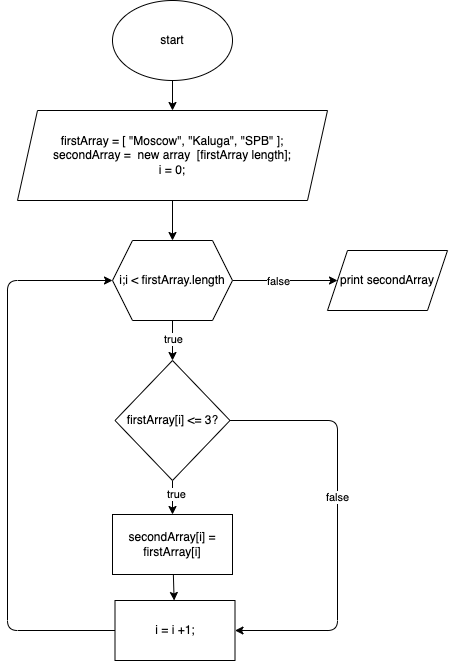

The diagram above was exported from draw.io. Its source (the exported page's mxGraphModel, read from the mxfile embedded in the PNG):
<mxGraphModel dx="997" dy="663" grid="1" gridSize="10" guides="1" tooltips="1" connect="1" arrows="1" fold="1" page="1" pageScale="1" pageWidth="827" pageHeight="1169" math="0" shadow="0">
  <root>
    <mxCell id="0" />
    <mxCell id="1" parent="0" />
    <mxCell id="4" value="" style="edgeStyle=none;html=1;" edge="1" parent="1" source="2" target="5">
      <mxGeometry relative="1" as="geometry">
        <mxPoint x="140" y="150" as="targetPoint" />
        <Array as="points" />
      </mxGeometry>
    </mxCell>
    <mxCell id="2" value="start" style="ellipse;whiteSpace=wrap;html=1;" vertex="1" parent="1">
      <mxGeometry x="155" y="40" width="120" height="80" as="geometry" />
    </mxCell>
    <mxCell id="7" value="" style="edgeStyle=none;html=1;" edge="1" parent="1" source="5">
      <mxGeometry relative="1" as="geometry">
        <mxPoint x="215" y="280" as="targetPoint" />
      </mxGeometry>
    </mxCell>
    <mxCell id="5" value="firstArray = [ &quot;Moscow&quot;, &quot;Kaluga&quot;, &quot;SPB&quot; ];&lt;br&gt;secondArray =&amp;nbsp; new array&amp;nbsp; [firstArray length];&lt;br&gt;i = 0;" style="shape=parallelogram;perimeter=parallelogramPerimeter;whiteSpace=wrap;html=1;fixedSize=1;" vertex="1" parent="1">
      <mxGeometry x="60" y="150" width="310" height="90" as="geometry" />
    </mxCell>
    <mxCell id="11" style="edgeStyle=none;html=1;entryX=0.5;entryY=0;entryDx=0;entryDy=0;" edge="1" parent="1" source="8" target="9">
      <mxGeometry relative="1" as="geometry" />
    </mxCell>
    <mxCell id="21" value="true" style="edgeLabel;html=1;align=center;verticalAlign=middle;resizable=0;points=[];" vertex="1" connectable="0" parent="11">
      <mxGeometry x="-0.0583" y="-1" relative="1" as="geometry">
        <mxPoint x="1" as="offset" />
      </mxGeometry>
    </mxCell>
    <mxCell id="20" style="edgeStyle=none;html=1;entryX=0;entryY=0.5;entryDx=0;entryDy=0;" edge="1" parent="1" source="8" target="19">
      <mxGeometry relative="1" as="geometry" />
    </mxCell>
    <mxCell id="22" value="false" style="edgeLabel;html=1;align=center;verticalAlign=middle;resizable=0;points=[];" vertex="1" connectable="0" parent="20">
      <mxGeometry x="-0.1524" relative="1" as="geometry">
        <mxPoint as="offset" />
      </mxGeometry>
    </mxCell>
    <mxCell id="8" value="i;i &amp;lt; firstArray.length&lt;br&gt;" style="shape=hexagon;perimeter=hexagonPerimeter2;whiteSpace=wrap;html=1;fixedSize=1;" vertex="1" parent="1">
      <mxGeometry x="155" y="280" width="120" height="80" as="geometry" />
    </mxCell>
    <mxCell id="14" value="" style="edgeStyle=none;html=1;" edge="1" parent="1" source="9" target="13">
      <mxGeometry relative="1" as="geometry" />
    </mxCell>
    <mxCell id="23" value="true" style="edgeLabel;html=1;align=center;verticalAlign=middle;resizable=0;points=[];" vertex="1" connectable="0" parent="14">
      <mxGeometry x="-0.2353" y="3" relative="1" as="geometry">
        <mxPoint as="offset" />
      </mxGeometry>
    </mxCell>
    <mxCell id="16" style="edgeStyle=none;html=1;entryX=1;entryY=0.5;entryDx=0;entryDy=0;" edge="1" parent="1" source="9" target="12">
      <mxGeometry relative="1" as="geometry">
        <Array as="points">
          <mxPoint x="380" y="460" />
          <mxPoint x="380" y="670" />
        </Array>
      </mxGeometry>
    </mxCell>
    <mxCell id="24" value="false" style="edgeLabel;html=1;align=center;verticalAlign=middle;resizable=0;points=[];" vertex="1" connectable="0" parent="16">
      <mxGeometry x="-0.1246" y="-1" relative="1" as="geometry">
        <mxPoint as="offset" />
      </mxGeometry>
    </mxCell>
    <mxCell id="9" value="firstArray[i] &amp;lt;= 3?" style="rhombus;whiteSpace=wrap;html=1;" vertex="1" parent="1">
      <mxGeometry x="157.5" y="400" width="115" height="120" as="geometry" />
    </mxCell>
    <mxCell id="17" style="edgeStyle=none;html=1;entryX=0;entryY=0.5;entryDx=0;entryDy=0;" edge="1" parent="1" source="12" target="8">
      <mxGeometry relative="1" as="geometry">
        <Array as="points">
          <mxPoint x="50" y="670" />
          <mxPoint x="50" y="320" />
        </Array>
      </mxGeometry>
    </mxCell>
    <mxCell id="12" value="i = i +1;" style="rounded=0;whiteSpace=wrap;html=1;" vertex="1" parent="1">
      <mxGeometry x="157.5" y="640" width="120" height="60" as="geometry" />
    </mxCell>
    <mxCell id="15" value="" style="edgeStyle=none;html=1;" edge="1" parent="1" source="13" target="12">
      <mxGeometry relative="1" as="geometry" />
    </mxCell>
    <mxCell id="13" value="secondArray[i] = firstArray[i]" style="whiteSpace=wrap;html=1;" vertex="1" parent="1">
      <mxGeometry x="155" y="554" width="120" height="60" as="geometry" />
    </mxCell>
    <mxCell id="19" value="print secondArray" style="shape=parallelogram;perimeter=parallelogramPerimeter;whiteSpace=wrap;html=1;fixedSize=1;" vertex="1" parent="1">
      <mxGeometry x="370" y="290" width="120" height="60" as="geometry" />
    </mxCell>
  </root>
</mxGraphModel>